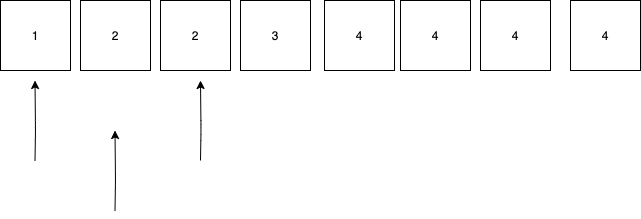

The diagram above was exported from draw.io. Its source (the exported page's mxGraphModel, read from the mxfile embedded in the PNG):
<mxGraphModel dx="820" dy="508" grid="1" gridSize="10" guides="1" tooltips="1" connect="1" arrows="1" fold="1" page="1" pageScale="1" pageWidth="827" pageHeight="1169" math="0" shadow="0">
  <root>
    <mxCell id="0" />
    <mxCell id="1" parent="0" />
    <mxCell id="2" value="1" style="whiteSpace=wrap;html=1;aspect=fixed;" vertex="1" parent="1">
      <mxGeometry x="90" y="160" width="70" height="70" as="geometry" />
    </mxCell>
    <mxCell id="3" value="2" style="whiteSpace=wrap;html=1;aspect=fixed;" vertex="1" parent="1">
      <mxGeometry x="170" y="160" width="70" height="70" as="geometry" />
    </mxCell>
    <mxCell id="4" value="2" style="whiteSpace=wrap;html=1;aspect=fixed;" vertex="1" parent="1">
      <mxGeometry x="250" y="160" width="70" height="70" as="geometry" />
    </mxCell>
    <mxCell id="5" value="3" style="whiteSpace=wrap;html=1;aspect=fixed;" vertex="1" parent="1">
      <mxGeometry x="330" y="160" width="70" height="70" as="geometry" />
    </mxCell>
    <mxCell id="6" value="4" style="whiteSpace=wrap;html=1;aspect=fixed;" vertex="1" parent="1">
      <mxGeometry x="414" y="160" width="70" height="70" as="geometry" />
    </mxCell>
    <mxCell id="7" value="4" style="whiteSpace=wrap;html=1;aspect=fixed;" vertex="1" parent="1">
      <mxGeometry x="490" y="160" width="70" height="70" as="geometry" />
    </mxCell>
    <mxCell id="8" value="4" style="whiteSpace=wrap;html=1;aspect=fixed;" vertex="1" parent="1">
      <mxGeometry x="570" y="160" width="70" height="70" as="geometry" />
    </mxCell>
    <mxCell id="9" value="4" style="whiteSpace=wrap;html=1;aspect=fixed;" vertex="1" parent="1">
      <mxGeometry x="660" y="160" width="70" height="70" as="geometry" />
    </mxCell>
    <mxCell id="10" value="" style="endArrow=classic;html=1;" edge="1" parent="1">
      <mxGeometry width="50" height="50" relative="1" as="geometry">
        <mxPoint x="290" y="320" as="sourcePoint" />
        <mxPoint x="290" y="240" as="targetPoint" />
        <Array as="points">
          <mxPoint x="290.5" y="290" />
        </Array>
      </mxGeometry>
    </mxCell>
    <mxCell id="11" value="" style="endArrow=classic;html=1;" edge="1" parent="1">
      <mxGeometry width="50" height="50" relative="1" as="geometry">
        <mxPoint x="124.5" y="320" as="sourcePoint" />
        <mxPoint x="124.5" y="240" as="targetPoint" />
        <Array as="points">
          <mxPoint x="125" y="290" />
        </Array>
      </mxGeometry>
    </mxCell>
    <mxCell id="12" value="" style="endArrow=classic;html=1;" edge="1" parent="1">
      <mxGeometry width="50" height="50" relative="1" as="geometry">
        <mxPoint x="204.5" y="370" as="sourcePoint" />
        <mxPoint x="204.5" y="290" as="targetPoint" />
        <Array as="points">
          <mxPoint x="205" y="340" />
        </Array>
      </mxGeometry>
    </mxCell>
  </root>
</mxGraphModel>